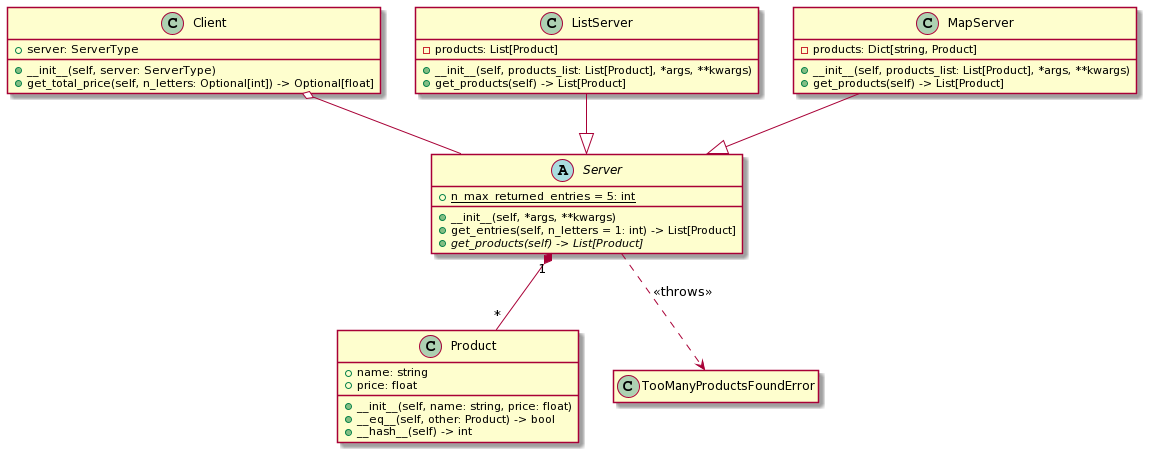

The diagram above was rendered by PlantUML. Its source (embedded in the PNG):
@startuml
hide empty members

class Product {
+ __init__(self, name: string, price: float)
+ __eq__(self, other: Product) -> bool
+ __hash__(self) -> int
+ name: string
+ price: float
}

class TooManyProductsFoundError {}

abstract class Server {
+ __init__(self, *args, **kwargs)
+ get_entries(self, n_letters = 1: int) -> List[Product]
+ {abstract} get_products(self) -> List[Product]
+ {static} n_max_returned_entries = 5: int
}

class Client {
+ __init__(self, server: ServerType)
+ get_total_price(self, n_letters: Optional[int]) -> Optional[float]
+ server: ServerType
}

class ListServer {
+ __init__(self, products_list: List[Product], *args, **kwargs)
+ get_products(self) -> List[Product]
- products: List[Product]
}

class MapServer {
+ __init__(self, products_list: List[Product], *args, **kwargs)
+ get_products(self) -> List[Product]
- products: Dict[string, Product]
}

Client o-- Server
Server "1" *-- "*" Product
ListServer --|> Server
MapServer --|> Server
Server ..> TooManyProductsFoundError: <<throws>>
@enduml